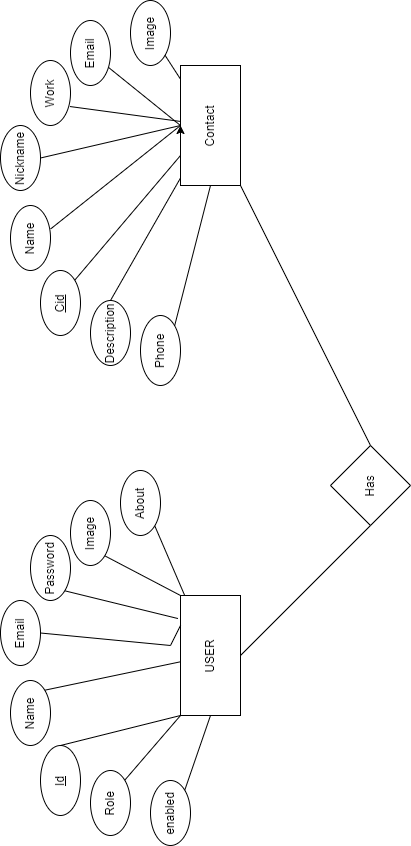

The diagram above was exported from draw.io. Its source (the exported page's mxGraphModel, read from the mxfile embedded in the PNG):
<mxGraphModel dx="1877" dy="541" grid="1" gridSize="10" guides="1" tooltips="1" connect="1" arrows="1" fold="1" page="1" pageScale="1" pageWidth="827" pageHeight="1169" math="0" shadow="0">
  <root>
    <mxCell id="0" />
    <mxCell id="1" parent="0" />
    <mxCell id="FLb6y7esticx1nSmHHMk-2" value="USER" style="rounded=0;whiteSpace=wrap;html=1;" vertex="1" parent="1">
      <mxGeometry x="110" y="250" width="120" height="60" as="geometry" />
    </mxCell>
    <mxCell id="FLb6y7esticx1nSmHHMk-3" value="&lt;u&gt;Id&lt;/u&gt;" style="ellipse;whiteSpace=wrap;html=1;" vertex="1" parent="1">
      <mxGeometry x="10" y="110" width="70" height="40" as="geometry" />
    </mxCell>
    <mxCell id="FLb6y7esticx1nSmHHMk-4" value="Name" style="ellipse;whiteSpace=wrap;html=1;" vertex="1" parent="1">
      <mxGeometry x="80" y="80" width="65" height="40" as="geometry" />
    </mxCell>
    <mxCell id="FLb6y7esticx1nSmHHMk-5" value="Email" style="ellipse;whiteSpace=wrap;html=1;" vertex="1" parent="1">
      <mxGeometry x="160" y="70" width="65" height="40" as="geometry" />
    </mxCell>
    <mxCell id="FLb6y7esticx1nSmHHMk-6" value="Password" style="ellipse;whiteSpace=wrap;html=1;" vertex="1" parent="1">
      <mxGeometry x="225" y="100" width="65" height="40" as="geometry" />
    </mxCell>
    <mxCell id="FLb6y7esticx1nSmHHMk-7" value="Image" style="ellipse;whiteSpace=wrap;html=1;" vertex="1" parent="1">
      <mxGeometry x="260" y="140" width="65" height="40" as="geometry" />
    </mxCell>
    <mxCell id="FLb6y7esticx1nSmHHMk-8" value="About" style="ellipse;whiteSpace=wrap;html=1;" vertex="1" parent="1">
      <mxGeometry x="290" y="190" width="65" height="40" as="geometry" />
    </mxCell>
    <mxCell id="FLb6y7esticx1nSmHHMk-9" value="Role" style="ellipse;whiteSpace=wrap;html=1;" vertex="1" parent="1">
      <mxGeometry x="-10" y="160" width="65" height="40" as="geometry" />
    </mxCell>
    <mxCell id="FLb6y7esticx1nSmHHMk-10" value="enabled" style="ellipse;whiteSpace=wrap;html=1;" vertex="1" parent="1">
      <mxGeometry x="-20" y="220" width="65" height="40" as="geometry" />
    </mxCell>
    <mxCell id="FLb6y7esticx1nSmHHMk-11" value="" style="endArrow=none;html=1;rounded=0;entryX=1;entryY=1;entryDx=0;entryDy=0;exitX=0;exitY=0.5;exitDx=0;exitDy=0;" edge="1" parent="1" source="FLb6y7esticx1nSmHHMk-2" target="FLb6y7esticx1nSmHHMk-10">
      <mxGeometry width="50" height="50" relative="1" as="geometry">
        <mxPoint x="380" y="310" as="sourcePoint" />
        <mxPoint x="430" y="260" as="targetPoint" />
      </mxGeometry>
    </mxCell>
    <mxCell id="FLb6y7esticx1nSmHHMk-13" value="" style="endArrow=none;html=1;rounded=0;entryX=1;entryY=0.5;entryDx=0;entryDy=0;exitX=1;exitY=1;exitDx=0;exitDy=0;" edge="1" parent="1" source="FLb6y7esticx1nSmHHMk-9" target="FLb6y7esticx1nSmHHMk-3">
      <mxGeometry width="50" height="50" relative="1" as="geometry">
        <mxPoint x="380" y="310" as="sourcePoint" />
        <mxPoint x="430" y="260" as="targetPoint" />
        <Array as="points">
          <mxPoint x="110" y="250" />
        </Array>
      </mxGeometry>
    </mxCell>
    <mxCell id="FLb6y7esticx1nSmHHMk-14" value="" style="endArrow=none;html=1;rounded=0;entryX=1;entryY=1;entryDx=0;entryDy=0;" edge="1" parent="1" source="FLb6y7esticx1nSmHHMk-2" target="FLb6y7esticx1nSmHHMk-4">
      <mxGeometry width="50" height="50" relative="1" as="geometry">
        <mxPoint x="380" y="310" as="sourcePoint" />
        <mxPoint x="430" y="260" as="targetPoint" />
      </mxGeometry>
    </mxCell>
    <mxCell id="FLb6y7esticx1nSmHHMk-15" value="" style="endArrow=none;html=1;rounded=0;entryX=0.5;entryY=1;entryDx=0;entryDy=0;exitX=0.75;exitY=0;exitDx=0;exitDy=0;" edge="1" parent="1" source="FLb6y7esticx1nSmHHMk-2" target="FLb6y7esticx1nSmHHMk-5">
      <mxGeometry width="50" height="50" relative="1" as="geometry">
        <mxPoint x="380" y="310" as="sourcePoint" />
        <mxPoint x="430" y="260" as="targetPoint" />
        <Array as="points">
          <mxPoint x="180" y="240" />
        </Array>
      </mxGeometry>
    </mxCell>
    <mxCell id="FLb6y7esticx1nSmHHMk-16" value="" style="endArrow=none;html=1;rounded=0;entryX=0;entryY=1;entryDx=0;entryDy=0;exitX=0.808;exitY=-0.043;exitDx=0;exitDy=0;exitPerimeter=0;" edge="1" parent="1" source="FLb6y7esticx1nSmHHMk-2" target="FLb6y7esticx1nSmHHMk-6">
      <mxGeometry width="50" height="50" relative="1" as="geometry">
        <mxPoint x="380" y="310" as="sourcePoint" />
        <mxPoint x="430" y="260" as="targetPoint" />
      </mxGeometry>
    </mxCell>
    <mxCell id="FLb6y7esticx1nSmHHMk-17" value="" style="endArrow=none;html=1;rounded=0;entryX=0;entryY=1;entryDx=0;entryDy=0;exitX=1;exitY=0;exitDx=0;exitDy=0;" edge="1" parent="1" source="FLb6y7esticx1nSmHHMk-2" target="FLb6y7esticx1nSmHHMk-7">
      <mxGeometry width="50" height="50" relative="1" as="geometry">
        <mxPoint x="380" y="310" as="sourcePoint" />
        <mxPoint x="430" y="260" as="targetPoint" />
      </mxGeometry>
    </mxCell>
    <mxCell id="FLb6y7esticx1nSmHHMk-18" value="" style="endArrow=none;html=1;rounded=0;entryX=0;entryY=1;entryDx=0;entryDy=0;" edge="1" parent="1" source="FLb6y7esticx1nSmHHMk-2" target="FLb6y7esticx1nSmHHMk-8">
      <mxGeometry width="50" height="50" relative="1" as="geometry">
        <mxPoint x="380" y="310" as="sourcePoint" />
        <mxPoint x="430" y="260" as="targetPoint" />
      </mxGeometry>
    </mxCell>
    <mxCell id="FLb6y7esticx1nSmHHMk-19" value="Has" style="rhombus;whiteSpace=wrap;html=1;" vertex="1" parent="1">
      <mxGeometry x="300" y="400" width="80" height="80" as="geometry" />
    </mxCell>
    <mxCell id="FLb6y7esticx1nSmHHMk-20" value="" style="endArrow=none;html=1;rounded=0;entryX=0.5;entryY=1;entryDx=0;entryDy=0;exitX=0;exitY=0.5;exitDx=0;exitDy=0;" edge="1" parent="1" source="FLb6y7esticx1nSmHHMk-19" target="FLb6y7esticx1nSmHHMk-2">
      <mxGeometry width="50" height="50" relative="1" as="geometry">
        <mxPoint x="380" y="310" as="sourcePoint" />
        <mxPoint x="430" y="260" as="targetPoint" />
      </mxGeometry>
    </mxCell>
    <mxCell id="FLb6y7esticx1nSmHHMk-21" value="Contact" style="rounded=0;whiteSpace=wrap;html=1;" vertex="1" parent="1">
      <mxGeometry x="640" y="250" width="120" height="60" as="geometry" />
    </mxCell>
    <mxCell id="FLb6y7esticx1nSmHHMk-22" value="Phone" style="ellipse;whiteSpace=wrap;html=1;" vertex="1" parent="1">
      <mxGeometry x="440" y="210" width="70" height="40" as="geometry" />
    </mxCell>
    <mxCell id="FLb6y7esticx1nSmHHMk-23" value="Description" style="ellipse;whiteSpace=wrap;html=1;" vertex="1" parent="1">
      <mxGeometry x="460" y="160" width="65" height="40" as="geometry" />
    </mxCell>
    <mxCell id="FLb6y7esticx1nSmHHMk-24" value="&lt;u&gt;Cid&lt;/u&gt;" style="ellipse;whiteSpace=wrap;html=1;" vertex="1" parent="1">
      <mxGeometry x="490" y="110" width="65" height="40" as="geometry" />
    </mxCell>
    <mxCell id="FLb6y7esticx1nSmHHMk-25" value="Name" style="ellipse;whiteSpace=wrap;html=1;" vertex="1" parent="1">
      <mxGeometry x="555" y="80" width="65" height="40" as="geometry" />
    </mxCell>
    <mxCell id="FLb6y7esticx1nSmHHMk-26" value="Nickname" style="ellipse;whiteSpace=wrap;html=1;" vertex="1" parent="1">
      <mxGeometry x="635" y="70" width="65" height="40" as="geometry" />
    </mxCell>
    <mxCell id="FLb6y7esticx1nSmHHMk-27" value="Work" style="ellipse;whiteSpace=wrap;html=1;" vertex="1" parent="1">
      <mxGeometry x="700" y="100" width="65" height="40" as="geometry" />
    </mxCell>
    <mxCell id="FLb6y7esticx1nSmHHMk-28" value="Email" style="ellipse;whiteSpace=wrap;html=1;" vertex="1" parent="1">
      <mxGeometry x="740" y="140" width="65" height="40" as="geometry" />
    </mxCell>
    <mxCell id="FLb6y7esticx1nSmHHMk-29" value="Image" style="ellipse;whiteSpace=wrap;html=1;" vertex="1" parent="1">
      <mxGeometry x="760" y="200" width="65" height="40" as="geometry" />
    </mxCell>
    <mxCell id="FLb6y7esticx1nSmHHMk-30" value="" style="endArrow=none;html=1;rounded=0;entryX=1;entryY=1;entryDx=0;entryDy=0;exitX=0;exitY=0.5;exitDx=0;exitDy=0;" edge="1" parent="1" source="FLb6y7esticx1nSmHHMk-21" target="FLb6y7esticx1nSmHHMk-22">
      <mxGeometry width="50" height="50" relative="1" as="geometry">
        <mxPoint x="380" y="310" as="sourcePoint" />
        <mxPoint x="430" y="260" as="targetPoint" />
      </mxGeometry>
    </mxCell>
    <mxCell id="FLb6y7esticx1nSmHHMk-31" value="" style="endArrow=none;html=1;rounded=0;entryX=1;entryY=0.5;entryDx=0;entryDy=0;" edge="1" parent="1" source="FLb6y7esticx1nSmHHMk-21" target="FLb6y7esticx1nSmHHMk-23">
      <mxGeometry width="50" height="50" relative="1" as="geometry">
        <mxPoint x="380" y="310" as="sourcePoint" />
        <mxPoint x="430" y="260" as="targetPoint" />
      </mxGeometry>
    </mxCell>
    <mxCell id="FLb6y7esticx1nSmHHMk-32" value="" style="endArrow=none;html=1;rounded=0;entryX=1;entryY=1;entryDx=0;entryDy=0;exitX=0.25;exitY=0;exitDx=0;exitDy=0;" edge="1" parent="1" source="FLb6y7esticx1nSmHHMk-21" target="FLb6y7esticx1nSmHHMk-24">
      <mxGeometry width="50" height="50" relative="1" as="geometry">
        <mxPoint x="380" y="310" as="sourcePoint" />
        <mxPoint x="430" y="260" as="targetPoint" />
      </mxGeometry>
    </mxCell>
    <mxCell id="FLb6y7esticx1nSmHHMk-33" value="" style="endArrow=none;html=1;rounded=0;entryX=0.64;entryY=1.005;entryDx=0;entryDy=0;entryPerimeter=0;exitX=0.5;exitY=0;exitDx=0;exitDy=0;" edge="1" parent="1" source="FLb6y7esticx1nSmHHMk-21" target="FLb6y7esticx1nSmHHMk-25">
      <mxGeometry width="50" height="50" relative="1" as="geometry">
        <mxPoint x="380" y="310" as="sourcePoint" />
        <mxPoint x="430" y="260" as="targetPoint" />
      </mxGeometry>
    </mxCell>
    <mxCell id="FLb6y7esticx1nSmHHMk-34" value="" style="endArrow=none;html=1;rounded=0;entryX=0.5;entryY=1;entryDx=0;entryDy=0;exitX=0.5;exitY=0;exitDx=0;exitDy=0;" edge="1" parent="1" source="FLb6y7esticx1nSmHHMk-21" target="FLb6y7esticx1nSmHHMk-26">
      <mxGeometry width="50" height="50" relative="1" as="geometry">
        <mxPoint x="380" y="310" as="sourcePoint" />
        <mxPoint x="430" y="260" as="targetPoint" />
      </mxGeometry>
    </mxCell>
    <mxCell id="FLb6y7esticx1nSmHHMk-35" value="" style="endArrow=none;html=1;rounded=0;entryX=0.292;entryY=0.985;entryDx=0;entryDy=0;entryPerimeter=0;" edge="1" parent="1" source="FLb6y7esticx1nSmHHMk-21" target="FLb6y7esticx1nSmHHMk-27">
      <mxGeometry width="50" height="50" relative="1" as="geometry">
        <mxPoint x="380" y="310" as="sourcePoint" />
        <mxPoint x="430" y="260" as="targetPoint" />
      </mxGeometry>
    </mxCell>
    <mxCell id="FLb6y7esticx1nSmHHMk-36" value="" style="endArrow=none;html=1;rounded=0;exitX=0.5;exitY=0;exitDx=0;exitDy=0;" edge="1" parent="1" source="FLb6y7esticx1nSmHHMk-21" target="FLb6y7esticx1nSmHHMk-28">
      <mxGeometry width="50" height="50" relative="1" as="geometry">
        <mxPoint x="380" y="310" as="sourcePoint" />
        <mxPoint x="430" y="260" as="targetPoint" />
      </mxGeometry>
    </mxCell>
    <mxCell id="FLb6y7esticx1nSmHHMk-37" value="" style="endArrow=none;html=1;rounded=0;" edge="1" parent="1" source="FLb6y7esticx1nSmHHMk-21" target="FLb6y7esticx1nSmHHMk-29">
      <mxGeometry width="50" height="50" relative="1" as="geometry">
        <mxPoint x="380" y="310" as="sourcePoint" />
        <mxPoint x="430" y="260" as="targetPoint" />
      </mxGeometry>
    </mxCell>
    <mxCell id="FLb6y7esticx1nSmHHMk-38" style="edgeStyle=orthogonalEdgeStyle;rounded=0;orthogonalLoop=1;jettySize=auto;html=1;exitX=0.25;exitY=0;exitDx=0;exitDy=0;entryX=0.5;entryY=0;entryDx=0;entryDy=0;" edge="1" parent="1" source="FLb6y7esticx1nSmHHMk-21" target="FLb6y7esticx1nSmHHMk-21">
      <mxGeometry relative="1" as="geometry" />
    </mxCell>
    <mxCell id="FLb6y7esticx1nSmHHMk-39" value="" style="endArrow=none;html=1;rounded=0;entryX=0;entryY=1;entryDx=0;entryDy=0;exitX=1;exitY=0.5;exitDx=0;exitDy=0;" edge="1" parent="1" source="FLb6y7esticx1nSmHHMk-19" target="FLb6y7esticx1nSmHHMk-21">
      <mxGeometry width="50" height="50" relative="1" as="geometry">
        <mxPoint x="380" y="310" as="sourcePoint" />
        <mxPoint x="430" y="260" as="targetPoint" />
      </mxGeometry>
    </mxCell>
  </root>
</mxGraphModel>